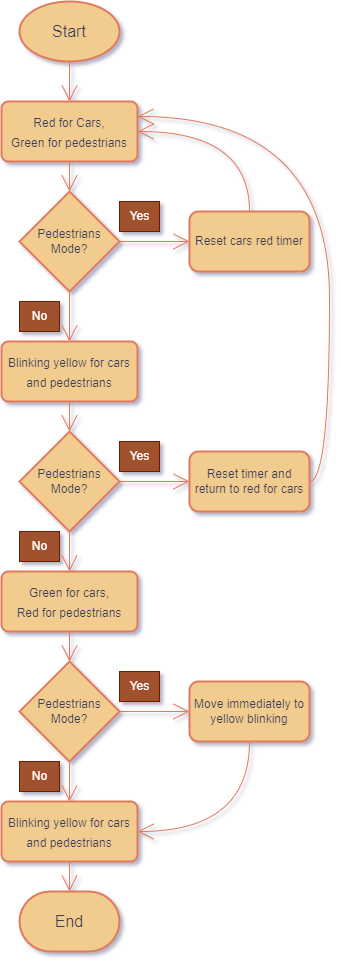

The diagram above was exported from draw.io. Its source (the exported page's mxGraphModel, read from the mxfile embedded in the PNG):
<mxGraphModel dx="1422" dy="804" grid="1" gridSize="10" guides="1" tooltips="1" connect="1" arrows="1" fold="1" page="1" pageScale="1" pageWidth="690" pageHeight="980" background="#F4F1DE" math="0" shadow="1">
  <root>
    <mxCell id="0" />
    <mxCell id="1" parent="0" />
    <mxCell id="X_zO-Z49ydkKjxfzW8lQ-9" style="edgeStyle=orthogonalEdgeStyle;curved=1;rounded=0;orthogonalLoop=1;jettySize=auto;html=1;exitX=0.5;exitY=1;exitDx=0;exitDy=0;exitPerimeter=0;entryX=0.5;entryY=0;entryDx=0;entryDy=0;fontSize=12;endArrow=open;startSize=14;endSize=14;strokeColor=#E07A5F;labelBackgroundColor=#F4F1DE;fontColor=#393C56;" parent="1" source="X_zO-Z49ydkKjxfzW8lQ-3" target="X_zO-Z49ydkKjxfzW8lQ-5" edge="1">
      <mxGeometry relative="1" as="geometry" />
    </mxCell>
    <mxCell id="X_zO-Z49ydkKjxfzW8lQ-3" value="Start" style="strokeWidth=2;html=1;shape=mxgraph.flowchart.start_1;whiteSpace=wrap;fontSize=16;fillColor=#F2CC8F;strokeColor=#E07A5F;fontColor=#393C56;" parent="1" vertex="1">
      <mxGeometry x="209" y="20" width="100" height="60" as="geometry" />
    </mxCell>
    <mxCell id="X_zO-Z49ydkKjxfzW8lQ-10" value="" style="edgeStyle=orthogonalEdgeStyle;curved=1;rounded=0;orthogonalLoop=1;jettySize=auto;html=1;fontSize=12;endArrow=open;startSize=14;endSize=14;strokeColor=#E07A5F;labelBackgroundColor=#F4F1DE;fontColor=#393C56;" parent="1" source="X_zO-Z49ydkKjxfzW8lQ-5" target="X_zO-Z49ydkKjxfzW8lQ-8" edge="1">
      <mxGeometry relative="1" as="geometry" />
    </mxCell>
    <mxCell id="X_zO-Z49ydkKjxfzW8lQ-5" value="&lt;font style=&quot;font-size: 12px;&quot;&gt;Red for Cars,&lt;br&gt;Green for pedestrians&lt;/font&gt;" style="rounded=1;whiteSpace=wrap;html=1;absoluteArcSize=1;arcSize=14;strokeWidth=2;fontSize=16;fillColor=#F2CC8F;strokeColor=#E07A5F;fontColor=#393C56;" parent="1" vertex="1">
      <mxGeometry x="191" y="120" width="136" height="60" as="geometry" />
    </mxCell>
    <mxCell id="X_zO-Z49ydkKjxfzW8lQ-15" value="" style="edgeStyle=orthogonalEdgeStyle;curved=1;rounded=0;orthogonalLoop=1;jettySize=auto;html=1;fontSize=12;endArrow=open;startSize=14;endSize=14;strokeColor=#E07A5F;labelBackgroundColor=#F4F1DE;fontColor=#393C56;" parent="1" source="X_zO-Z49ydkKjxfzW8lQ-6" target="X_zO-Z49ydkKjxfzW8lQ-13" edge="1">
      <mxGeometry relative="1" as="geometry" />
    </mxCell>
    <mxCell id="X_zO-Z49ydkKjxfzW8lQ-6" value="&lt;span style=&quot;font-size: 12px;&quot;&gt;Blinking yellow for cars and pedestrians&lt;/span&gt;" style="rounded=1;whiteSpace=wrap;html=1;absoluteArcSize=1;arcSize=14;strokeWidth=2;fontSize=16;fillColor=#F2CC8F;strokeColor=#E07A5F;fontColor=#393C56;" parent="1" vertex="1">
      <mxGeometry x="191" y="360" width="136" height="60" as="geometry" />
    </mxCell>
    <mxCell id="X_zO-Z49ydkKjxfzW8lQ-18" value="" style="edgeStyle=orthogonalEdgeStyle;curved=1;rounded=0;orthogonalLoop=1;jettySize=auto;html=1;fontSize=12;endArrow=open;startSize=14;endSize=14;strokeColor=#E07A5F;labelBackgroundColor=#F4F1DE;fontColor=#393C56;" parent="1" source="X_zO-Z49ydkKjxfzW8lQ-7" target="X_zO-Z49ydkKjxfzW8lQ-17" edge="1">
      <mxGeometry relative="1" as="geometry" />
    </mxCell>
    <mxCell id="X_zO-Z49ydkKjxfzW8lQ-7" value="&lt;span style=&quot;font-size: 12px;&quot;&gt;Green for cars,&lt;br&gt;Red for pedestrians&lt;br&gt;&lt;/span&gt;" style="rounded=1;whiteSpace=wrap;html=1;absoluteArcSize=1;arcSize=14;strokeWidth=2;fontSize=16;fillColor=#F2CC8F;strokeColor=#E07A5F;fontColor=#393C56;" parent="1" vertex="1">
      <mxGeometry x="191" y="590" width="136" height="60" as="geometry" />
    </mxCell>
    <mxCell id="X_zO-Z49ydkKjxfzW8lQ-11" value="" style="edgeStyle=orthogonalEdgeStyle;curved=1;rounded=0;orthogonalLoop=1;jettySize=auto;html=1;fontSize=12;endArrow=open;startSize=14;endSize=14;strokeColor=#E07A5F;labelBackgroundColor=#F4F1DE;fontColor=#393C56;" parent="1" source="X_zO-Z49ydkKjxfzW8lQ-8" target="X_zO-Z49ydkKjxfzW8lQ-6" edge="1">
      <mxGeometry relative="1" as="geometry" />
    </mxCell>
    <mxCell id="X_zO-Z49ydkKjxfzW8lQ-24" value="" style="edgeStyle=orthogonalEdgeStyle;curved=1;rounded=0;orthogonalLoop=1;jettySize=auto;html=1;fontSize=12;endArrow=open;startSize=14;endSize=14;strokeColor=#E07A5F;labelBackgroundColor=#F4F1DE;fontColor=#393C56;" parent="1" source="X_zO-Z49ydkKjxfzW8lQ-8" target="X_zO-Z49ydkKjxfzW8lQ-23" edge="1">
      <mxGeometry relative="1" as="geometry" />
    </mxCell>
    <mxCell id="X_zO-Z49ydkKjxfzW8lQ-8" value="Pedestrians Mode?" style="strokeWidth=2;html=1;shape=mxgraph.flowchart.decision;whiteSpace=wrap;fontSize=12;fillColor=#F2CC8F;strokeColor=#E07A5F;fontColor=#393C56;" parent="1" vertex="1">
      <mxGeometry x="209" y="210" width="100" height="100" as="geometry" />
    </mxCell>
    <mxCell id="X_zO-Z49ydkKjxfzW8lQ-12" value="No" style="text;html=1;resizable=0;autosize=1;align=center;verticalAlign=middle;points=[];fillColor=#a0522d;strokeColor=#6D1F00;rounded=0;fontSize=12;fontColor=#ffffff;" parent="1" vertex="1">
      <mxGeometry x="209" y="320" width="40" height="30" as="geometry" />
    </mxCell>
    <mxCell id="X_zO-Z49ydkKjxfzW8lQ-14" value="" style="edgeStyle=orthogonalEdgeStyle;curved=1;rounded=0;orthogonalLoop=1;jettySize=auto;html=1;fontSize=12;endArrow=open;startSize=14;endSize=14;strokeColor=#E07A5F;labelBackgroundColor=#F4F1DE;fontColor=#393C56;" parent="1" source="X_zO-Z49ydkKjxfzW8lQ-13" target="X_zO-Z49ydkKjxfzW8lQ-7" edge="1">
      <mxGeometry relative="1" as="geometry" />
    </mxCell>
    <mxCell id="X_zO-Z49ydkKjxfzW8lQ-55" value="" style="edgeStyle=orthogonalEdgeStyle;curved=1;rounded=0;orthogonalLoop=1;jettySize=auto;html=1;fontSize=12;endArrow=open;startSize=14;endSize=14;strokeColor=#E07A5F;labelBackgroundColor=#F4F1DE;fontColor=#393C56;" parent="1" source="X_zO-Z49ydkKjxfzW8lQ-13" target="X_zO-Z49ydkKjxfzW8lQ-54" edge="1">
      <mxGeometry relative="1" as="geometry" />
    </mxCell>
    <mxCell id="X_zO-Z49ydkKjxfzW8lQ-13" value="Pedestrians Mode?" style="strokeWidth=2;html=1;shape=mxgraph.flowchart.decision;whiteSpace=wrap;fontSize=12;fillColor=#F2CC8F;strokeColor=#E07A5F;fontColor=#393C56;" parent="1" vertex="1">
      <mxGeometry x="209" y="450" width="100" height="100" as="geometry" />
    </mxCell>
    <mxCell id="X_zO-Z49ydkKjxfzW8lQ-16" value="No" style="text;html=1;resizable=0;autosize=1;align=center;verticalAlign=middle;points=[];fillColor=#a0522d;strokeColor=#6D1F00;rounded=0;fontSize=12;fontColor=#ffffff;" parent="1" vertex="1">
      <mxGeometry x="209" y="550" width="40" height="30" as="geometry" />
    </mxCell>
    <mxCell id="X_zO-Z49ydkKjxfzW8lQ-51" value="" style="edgeStyle=orthogonalEdgeStyle;curved=1;rounded=0;orthogonalLoop=1;jettySize=auto;html=1;fontSize=12;endArrow=open;startSize=14;endSize=14;strokeColor=#E07A5F;labelBackgroundColor=#F4F1DE;fontColor=#393C56;" parent="1" source="X_zO-Z49ydkKjxfzW8lQ-17" target="X_zO-Z49ydkKjxfzW8lQ-50" edge="1">
      <mxGeometry relative="1" as="geometry" />
    </mxCell>
    <mxCell id="X_zO-Z49ydkKjxfzW8lQ-60" value="" style="edgeStyle=orthogonalEdgeStyle;curved=1;rounded=0;orthogonalLoop=1;jettySize=auto;html=1;fontSize=12;endArrow=open;startSize=14;endSize=14;strokeColor=#E07A5F;labelBackgroundColor=#F4F1DE;fontColor=#393C56;" parent="1" source="X_zO-Z49ydkKjxfzW8lQ-17" target="X_zO-Z49ydkKjxfzW8lQ-59" edge="1">
      <mxGeometry relative="1" as="geometry" />
    </mxCell>
    <mxCell id="X_zO-Z49ydkKjxfzW8lQ-17" value="Pedestrians Mode?" style="strokeWidth=2;html=1;shape=mxgraph.flowchart.decision;whiteSpace=wrap;fontSize=12;fillColor=#F2CC8F;strokeColor=#E07A5F;fontColor=#393C56;" parent="1" vertex="1">
      <mxGeometry x="209" y="680" width="100" height="100" as="geometry" />
    </mxCell>
    <mxCell id="X_zO-Z49ydkKjxfzW8lQ-20" value="No" style="text;html=1;resizable=0;autosize=1;align=center;verticalAlign=middle;points=[];fillColor=#a0522d;strokeColor=#6D1F00;rounded=0;fontSize=12;fontColor=#ffffff;" parent="1" vertex="1">
      <mxGeometry x="209" y="780" width="40" height="30" as="geometry" />
    </mxCell>
    <mxCell id="X_zO-Z49ydkKjxfzW8lQ-27" style="edgeStyle=orthogonalEdgeStyle;curved=1;rounded=0;orthogonalLoop=1;jettySize=auto;html=1;exitX=0.5;exitY=0;exitDx=0;exitDy=0;entryX=1;entryY=0.5;entryDx=0;entryDy=0;fontSize=12;endArrow=open;startSize=14;endSize=14;strokeColor=#E07A5F;labelBackgroundColor=#F4F1DE;fontColor=#393C56;" parent="1" source="X_zO-Z49ydkKjxfzW8lQ-23" target="X_zO-Z49ydkKjxfzW8lQ-5" edge="1">
      <mxGeometry relative="1" as="geometry" />
    </mxCell>
    <mxCell id="X_zO-Z49ydkKjxfzW8lQ-23" value="Reset cars red timer" style="rounded=1;whiteSpace=wrap;html=1;fillColor=#F2CC8F;strokeColor=#E07A5F;fontColor=#393C56;strokeWidth=2;" parent="1" vertex="1">
      <mxGeometry x="379" y="230" width="120" height="60" as="geometry" />
    </mxCell>
    <mxCell id="vba4jB2aA9RC1PqQol61-2" value="" style="edgeStyle=orthogonalEdgeStyle;curved=1;rounded=0;orthogonalLoop=1;jettySize=auto;html=1;fontSize=12;fontColor=#393C56;endArrow=open;startSize=14;endSize=14;strokeColor=#E07A5F;fillColor=#F2CC8F;" edge="1" parent="1" source="X_zO-Z49ydkKjxfzW8lQ-50" target="vba4jB2aA9RC1PqQol61-1">
      <mxGeometry relative="1" as="geometry" />
    </mxCell>
    <mxCell id="X_zO-Z49ydkKjxfzW8lQ-50" value="&lt;span style=&quot;font-size: 12px;&quot;&gt;Blinking yellow for cars and pedestrians&lt;/span&gt;" style="rounded=1;whiteSpace=wrap;html=1;absoluteArcSize=1;arcSize=14;strokeWidth=2;fontSize=16;fillColor=#F2CC8F;strokeColor=#E07A5F;fontColor=#393C56;" parent="1" vertex="1">
      <mxGeometry x="191" y="820" width="136" height="60" as="geometry" />
    </mxCell>
    <mxCell id="X_zO-Z49ydkKjxfzW8lQ-52" value="Yes" style="text;html=1;resizable=0;autosize=1;align=center;verticalAlign=middle;points=[];fillColor=#a0522d;strokeColor=#6D1F00;rounded=0;fontSize=12;fontColor=#ffffff;" parent="1" vertex="1">
      <mxGeometry x="309" y="220" width="40" height="30" as="geometry" />
    </mxCell>
    <mxCell id="X_zO-Z49ydkKjxfzW8lQ-56" style="edgeStyle=orthogonalEdgeStyle;curved=1;rounded=0;orthogonalLoop=1;jettySize=auto;html=1;exitX=1;exitY=0.5;exitDx=0;exitDy=0;entryX=1;entryY=0.25;entryDx=0;entryDy=0;fontSize=12;endArrow=open;startSize=14;endSize=14;strokeColor=#E07A5F;labelBackgroundColor=#F4F1DE;fontColor=#393C56;" parent="1" source="X_zO-Z49ydkKjxfzW8lQ-54" target="X_zO-Z49ydkKjxfzW8lQ-5" edge="1">
      <mxGeometry relative="1" as="geometry" />
    </mxCell>
    <mxCell id="X_zO-Z49ydkKjxfzW8lQ-54" value="Reset timer and return to red for cars" style="rounded=1;whiteSpace=wrap;html=1;fillColor=#F2CC8F;strokeColor=#E07A5F;fontColor=#393C56;strokeWidth=2;" parent="1" vertex="1">
      <mxGeometry x="379" y="470" width="120" height="60" as="geometry" />
    </mxCell>
    <mxCell id="X_zO-Z49ydkKjxfzW8lQ-57" value="Yes" style="text;html=1;resizable=0;autosize=1;align=center;verticalAlign=middle;points=[];fillColor=#a0522d;strokeColor=#6D1F00;rounded=0;fontSize=12;fontColor=#ffffff;" parent="1" vertex="1">
      <mxGeometry x="309" y="460" width="40" height="30" as="geometry" />
    </mxCell>
    <mxCell id="X_zO-Z49ydkKjxfzW8lQ-61" style="edgeStyle=orthogonalEdgeStyle;curved=1;rounded=0;orthogonalLoop=1;jettySize=auto;html=1;exitX=0.5;exitY=1;exitDx=0;exitDy=0;entryX=1;entryY=0.5;entryDx=0;entryDy=0;fontSize=12;endArrow=open;startSize=14;endSize=14;strokeColor=#E07A5F;labelBackgroundColor=#F4F1DE;fontColor=#393C56;" parent="1" source="X_zO-Z49ydkKjxfzW8lQ-59" target="X_zO-Z49ydkKjxfzW8lQ-50" edge="1">
      <mxGeometry relative="1" as="geometry" />
    </mxCell>
    <mxCell id="X_zO-Z49ydkKjxfzW8lQ-59" value="Move immediately to yellow blinking" style="rounded=1;whiteSpace=wrap;html=1;fillColor=#F2CC8F;strokeColor=#E07A5F;fontColor=#393C56;strokeWidth=2;" parent="1" vertex="1">
      <mxGeometry x="379" y="700" width="120" height="60" as="geometry" />
    </mxCell>
    <mxCell id="X_zO-Z49ydkKjxfzW8lQ-62" value="Yes" style="text;html=1;resizable=0;autosize=1;align=center;verticalAlign=middle;points=[];fillColor=#a0522d;strokeColor=#6D1F00;rounded=0;fontSize=12;fontColor=#ffffff;" parent="1" vertex="1">
      <mxGeometry x="309" y="690" width="40" height="30" as="geometry" />
    </mxCell>
    <mxCell id="vba4jB2aA9RC1PqQol61-1" value="End" style="strokeWidth=2;html=1;shape=mxgraph.flowchart.terminator;whiteSpace=wrap;fontSize=16;fontColor=#393C56;fillColor=#F2CC8F;strokeColor=#E07A5F;" vertex="1" parent="1">
      <mxGeometry x="209" y="910" width="100" height="60" as="geometry" />
    </mxCell>
  </root>
</mxGraphModel>